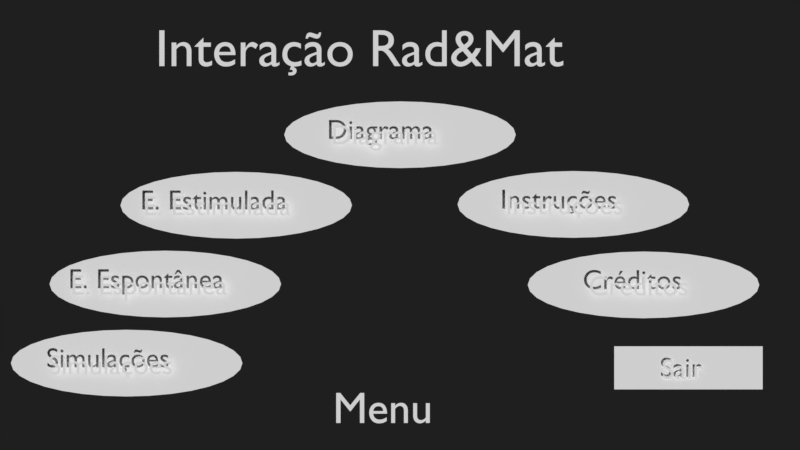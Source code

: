 # Source: Interacao_RadMat.blend  (saved by Blender 2.79.0; exported with 4.5.12 LTS)
import bpy
from mathutils import Matrix  # noqa: F401  (used for matrix-valued properties, if any)

bpy.ops.wm.read_factory_settings(use_empty=True)
scene = bpy.context.scene
scene.name = 'Menu'

# ---- collections
col_collection_1_005 = bpy.data.collections.new('Collection 1.005'); scene.collection.children.link(col_collection_1_005)

# ---- materials (node trees are filled in below, after node groups)
mat_corsolidashadeless = bpy.data.materials.new('CorSolidaShadeless')
mat_corsolidashadeless.alpha_threshold = 0.0
mat_corsolidashadeless.use_transparent_shadow = False
mat_corsolidashadeless.diffuse_color = (1.0, 1.0, 1.0, 1.0)
mat_corsolidashadeless.roughness = 0.5
mat_corsolidashadeless.specular_intensity = 1.0

# ---- material node trees

# ---- world
world_world = bpy.data.worlds.new('World'); scene.world = world_world
world_world.color = (0.01341, 0.01341, 0.01341)
world_world.use_sun_shadow = False
world_world.sun_shadow_jitter_overblur = 0.0
world_world.cycles.sampling_method = 'MANUAL'

# ---- cameras
cam_camera_002 = bpy.data.cameras.new('Camera.002')
cam_camera_002.clip_end = 100.0
cam_camera_002.lens = 35.0
cam_camera_002.sensor_width = 32.0
cam_camera_002.sensor_height = 18.0
cam_camera_002.display_size = 2.0
cam_camera_002.dof.focus_distance = 0.0
cam_camera_002.dof.aperture_fstop = 128.0
cam_camera_002.dof.aperture_blades = 6

# ---- meshes
me_circle_001 = bpy.data.meshes.new('Circle.001')
me_circle_001.from_pydata([(2.102e-07, 7.246e-08, 0.0), (2.102e-07, 0.7622, 0.0), (-0.5161, 0.7476, 0.0), (-1.012, 0.7042, 0.0), (-1.47, 0.6338, 0.0), (-1.871, 0.539, 0.0), (-2.2, 0.4235, 0.0), (-2.444, 0.2917, 0.0), (-2.595, 0.1487, 0.0), (-2.646, 1.3e-07, 0.0), (-2.595, -0.1487, 0.0), (-2.444, -0.2917, 0.0), (-2.2, -0.4235, 0.0), (-1.871, -0.539, 0.0), (-1.47, -0.6338, 0.0), (-1.012, -0.7042, 0.0), (-0.5161, -0.7476, 0.0), (1.072e-06, -0.7622, 0.0), (0.5161, -0.7476, 0.0), (1.012, -0.7042, 0.0), (1.47, -0.6338, 0.0), (1.871, -0.539, 0.0), (2.2, -0.4235, 0.0), (2.444, -0.2917, 0.0), (2.595, -0.1487, 0.0), (2.646, 8.084e-07, 0.0), (2.595, 0.1487, 0.0), (2.444, 0.2917, 0.0), (2.2, 0.4235, 0.0), (1.871, 0.539, 0.0), (1.47, 0.6338, 0.0), (1.012, 0.7042, 0.0), (0.5161, 0.7476, 0.0)], [], [(0, 1, 2), (0, 2, 3), (0, 3, 4), (0, 4, 5), (0, 5, 6), (0, 6, 7), (0, 7, 8), (0, 8, 9), (0, 9, 10), (0, 10, 11), (0, 11, 12), (0, 12, 13), (0, 13, 14), (0, 14, 15), (0, 15, 16), (0, 16, 17), (0, 17, 18), (0, 18, 19), (0, 19, 20), (0, 20, 21), (0, 21, 22), (0, 22, 23), (0, 23, 24), (0, 24, 25), (0, 25, 26), (0, 26, 27), (0, 27, 28), (0, 28, 29), (0, 29, 30), (0, 30, 31), (0, 31, 32), (0, 32, 1)])
me_circle_001.materials.append(mat_corsolidashadeless)
me_circle_001.use_remesh_preserve_volume = False
me_circle_001.use_remesh_preserve_attributes = False
me_circle_001.use_mirror_vertex_groups = False
me_circle_001.update()
me_cor_002 = bpy.data.meshes.new('Cor.002')
me_cor_002.from_pydata([(-1.688, -0.4899, 0.0), (1.688, -0.4899, 0.0), (-1.688, 0.4899, 0.0), (1.688, 0.4899, 0.0)], [], [(0, 1, 3, 2)])
me_cor_002.materials.append(mat_corsolidashadeless)
me_cor_002.use_remesh_preserve_volume = False
me_cor_002.use_remesh_preserve_attributes = False
me_cor_002.use_mirror_vertex_groups = False
me_cor_002.update()

# ---- curves / text
txt_text_015 = bpy.data.curves.new('Text.015', 'FONT')
txt_text_015.dimensions = '2D'
txt_text_015.body = 'Interação Rad&Mat'
txt_text_015.materials.append(mat_corsolidashadeless)
txt_text_015.use_path_clamp = True
txt_text_015.bevel_resolution = 0
txt_text_012 = bpy.data.curves.new('Text.012', 'FONT')
txt_text_012.dimensions = '2D'
txt_text_012.body = 'E. Estimulada'
txt_text_012.materials.append(mat_corsolidashadeless)
txt_text_012.use_path_clamp = True
txt_text_012.bevel_resolution = 0
txt_text_011 = bpy.data.curves.new('Text.011', 'FONT')
txt_text_011.dimensions = '2D'
txt_text_011.body = 'E. Espontânea'
txt_text_011.materials.append(mat_corsolidashadeless)
txt_text_011.use_path_clamp = True
txt_text_011.bevel_resolution = 0
txt_text_010 = bpy.data.curves.new('Text.010', 'FONT')
txt_text_010.dimensions = '2D'
txt_text_010.body = 'Diagrama'
txt_text_010.materials.append(mat_corsolidashadeless)
txt_text_010.use_path_clamp = True
txt_text_010.bevel_resolution = 0
txt_text_009 = bpy.data.curves.new('Text.009', 'FONT')
txt_text_009.dimensions = '2D'
txt_text_009.body = 'Instruções'
txt_text_009.materials.append(mat_corsolidashadeless)
txt_text_009.use_path_clamp = True
txt_text_009.bevel_resolution = 0
txt_text_008 = bpy.data.curves.new('Text.008', 'FONT')
txt_text_008.dimensions = '2D'
txt_text_008.body = 'Simulações'
txt_text_008.materials.append(mat_corsolidashadeless)
txt_text_008.use_path_clamp = True
txt_text_008.bevel_resolution = 0
txt_text_014 = bpy.data.curves.new('Text.014', 'FONT')
txt_text_014.dimensions = '2D'
txt_text_014.body = 'Menu'
txt_text_014.materials.append(mat_corsolidashadeless)
txt_text_014.use_path_clamp = True
txt_text_014.bevel_resolution = 0
txt_text_007 = bpy.data.curves.new('Text.007', 'FONT')
txt_text_007.dimensions = '2D'
txt_text_007.body = 'Créditos'
txt_text_007.materials.append(mat_corsolidashadeless)
txt_text_007.use_path_clamp = True
txt_text_007.bevel_resolution = 0
txt_text_006 = bpy.data.curves.new('Text.006', 'FONT')
txt_text_006.dimensions = '2D'
txt_text_006.body = 'Sair'
txt_text_006.materials.append(mat_corsolidashadeless)
txt_text_006.use_path_clamp = True
txt_text_006.bevel_resolution = 0

# ---- objects
ob_texto_tipo_emissao_010 = bpy.data.objects.new('texto tipo emissao.010', txt_text_015)
ob_circle_005 = bpy.data.objects.new('Circle.005', me_circle_001)
ob_texto_tipo_emissao_007 = bpy.data.objects.new('texto tipo emissao.007', txt_text_012)
ob_circle_004 = bpy.data.objects.new('Circle.004', me_circle_001)
ob_texto_tipo_emissao_006 = bpy.data.objects.new('texto tipo emissao.006', txt_text_011)
ob_circle_003 = bpy.data.objects.new('Circle.003', me_circle_001)
ob_texto_tipo_emissao_005 = bpy.data.objects.new('texto tipo emissao.005', txt_text_010)
ob_circle_002 = bpy.data.objects.new('Circle.002', me_circle_001)
ob_texto_tipo_emissao_004 = bpy.data.objects.new('texto tipo emissao.004', txt_text_009)
ob_circle_001 = bpy.data.objects.new('Circle.001', me_circle_001)
ob_texto_tipo_emissao_003 = bpy.data.objects.new('texto tipo emissao.003', txt_text_008)
ob_texto_tipo_emissao_009 = bpy.data.objects.new('texto tipo emissao.009', txt_text_014)
ob_circle = bpy.data.objects.new('Circle', me_circle_001)
ob_texto_tipo_emissao_002 = bpy.data.objects.new('texto tipo emissao.002', txt_text_007)
ob_camera_002 = bpy.data.objects.new('Camera.002', cam_camera_002)
ob_botao_tipo_emissao_001 = bpy.data.objects.new('botao tipo emissao.001', me_cor_002)
ob_texto_tipo_emissao_001 = bpy.data.objects.new('texto tipo emissao.001', txt_text_006)

# ---- transforms, parenting, visibility, modifiers, constraints
ob_texto_tipo_emissao_010.location = (-5.553, 3.607, 0.14)
ob_texto_tipo_emissao_010.scale = (1.189, 1.189, 1.189)
ob_texto_tipo_emissao_010.lineart.crease_threshold = 0.0
ob_circle_005.location = (-3.744, 0.4518, 0.0)
ob_circle_005.color = (0.0006224, 1.0, 0.0, 1.0)
ob_circle_005.lineart.crease_threshold = 0.0
ob_texto_tipo_emissao_007.parent = ob_circle_005
ob_texto_tipo_emissao_007.location = (-2.088, -0.2302, 0.14)
ob_texto_tipo_emissao_007.scale = (0.6351, 0.6351, 0.6351)
ob_texto_tipo_emissao_007.color = (0.0, 0.0, 0.0, 1.0)
ob_texto_tipo_emissao_007.lineart.crease_threshold = 0.0
ob_circle_004.location = (-5.365, -1.349, 0.0)
ob_circle_004.color = (0.0, 1.0, 0.9879, 1.0)
ob_circle_004.lineart.crease_threshold = 0.0
ob_texto_tipo_emissao_006.parent = ob_circle_004
ob_texto_tipo_emissao_006.location = (-2.111, -0.2302, 0.14)
ob_texto_tipo_emissao_006.scale = (0.6351, 0.6351, 0.6351)
ob_texto_tipo_emissao_006.color = (0.0, 0.0, 0.0, 1.0)
ob_texto_tipo_emissao_006.lineart.crease_threshold = 0.0
ob_circle_003.location = (0.0, 2.063, 0.0)
ob_circle_003.color = (0.0, 1.0, 0.3587, 1.0)
ob_circle_003.lineart.crease_threshold = 0.0
ob_texto_tipo_emissao_005.parent = ob_circle_003
ob_texto_tipo_emissao_005.location = (-1.565, -0.2302, 0.14)
ob_texto_tipo_emissao_005.scale = (0.6351, 0.6351, 0.6351)
ob_texto_tipo_emissao_005.color = (0.0, 0.0, 0.0, 1.0)
ob_texto_tipo_emissao_005.lineart.crease_threshold = 0.0
ob_circle_002.location = (3.962, 0.4706, 0.0)
ob_circle_002.color = (1.0, 0.0, 0.7412, 1.0)
ob_circle_002.lineart.crease_threshold = 0.0
ob_texto_tipo_emissao_004.parent = ob_circle_002
ob_texto_tipo_emissao_004.location = (-1.565, -0.2302, 0.14)
ob_texto_tipo_emissao_004.scale = (0.6351, 0.6351, 0.6351)
ob_texto_tipo_emissao_004.color = (0.0, 0.0, 0.0, 1.0)
ob_texto_tipo_emissao_004.lineart.crease_threshold = 0.0
ob_circle_001.location = (-6.248, -3.157, 0.0)
ob_circle_001.color = (1.0, 0.8273, 0.0, 1.0)
ob_circle_001.lineart.crease_threshold = 0.0
ob_texto_tipo_emissao_003.parent = ob_circle_001
ob_texto_tipo_emissao_003.location = (-1.733, -0.2302, 0.14)
ob_texto_tipo_emissao_003.scale = (0.6351, 0.6351, 0.6351)
ob_texto_tipo_emissao_003.color = (0.0, 0.0, 0.0, 1.0)
ob_texto_tipo_emissao_003.lineart.crease_threshold = 0.0
ob_texto_tipo_emissao_009.location = (-1.521, -4.493, 0.14)
ob_texto_tipo_emissao_009.lineart.crease_threshold = 0.0
ob_circle.location = (5.566, -1.369, 0.0)
ob_circle.color = (1.0, 0.1986, 0.0, 1.0)
ob_circle.lineart.crease_threshold = 0.0
ob_texto_tipo_emissao_002.parent = ob_circle
ob_texto_tipo_emissao_002.location = (-1.286, -0.2302, 0.14)
ob_texto_tipo_emissao_002.scale = (0.6351, 0.6351, 0.6351)
ob_texto_tipo_emissao_002.color = (0.0, 0.0, 0.0, 1.0)
ob_texto_tipo_emissao_002.lineart.crease_threshold = 0.0
ob_camera_002.location = (0.0, 0.0, 20.0)
ob_camera_002.lineart.crease_threshold = 0.0
ob_botao_tipo_emissao_001.location = (6.56, -3.249, 0.1)
ob_botao_tipo_emissao_001.lineart.crease_threshold = 0.0
ob_texto_tipo_emissao_001.parent = ob_botao_tipo_emissao_001
ob_texto_tipo_emissao_001.matrix_parent_inverse = Matrix(((1.0, 0.0, 0.0, 16.68), (2.98e-08, 1.0, 0.0, -6.0), (0.0, 0.0, 1.0, -0.1), (0.0, 0.0, 0.0, 1.0)))
ob_texto_tipo_emissao_001.location = (-17.3, 5.756, 0.14)
ob_texto_tipo_emissao_001.scale = (0.6351, 0.6351, 0.6351)
ob_texto_tipo_emissao_001.color = (0.0, 0.0, 0.0, 1.0)
ob_texto_tipo_emissao_001.lineart.crease_threshold = 0.0

# ---- collection membership
col_collection_1_005.objects.link(ob_texto_tipo_emissao_010)
col_collection_1_005.objects.link(ob_circle_005)
col_collection_1_005.objects.link(ob_texto_tipo_emissao_007)
col_collection_1_005.objects.link(ob_circle_004)
col_collection_1_005.objects.link(ob_texto_tipo_emissao_006)
col_collection_1_005.objects.link(ob_circle_003)
col_collection_1_005.objects.link(ob_texto_tipo_emissao_005)
col_collection_1_005.objects.link(ob_circle_002)
col_collection_1_005.objects.link(ob_texto_tipo_emissao_004)
col_collection_1_005.objects.link(ob_circle_001)
col_collection_1_005.objects.link(ob_texto_tipo_emissao_003)
col_collection_1_005.objects.link(ob_texto_tipo_emissao_009)
col_collection_1_005.objects.link(ob_circle)
col_collection_1_005.objects.link(ob_texto_tipo_emissao_002)
col_collection_1_005.objects.link(ob_camera_002)
col_collection_1_005.objects.link(ob_botao_tipo_emissao_001)
col_collection_1_005.objects.link(ob_texto_tipo_emissao_001)

# ---- scene / render settings (as saved in the file)
scene.camera = ob_camera_002
scene.frame_start = 1; scene.frame_end = 250; scene.frame_set(1)
scene.render.engine = 'BLENDER_EEVEE_NEXT'
scene.render.image_settings.exr_codec = 'NONE'
scene.render.resolution_x = 960
scene.render.resolution_y = 540
scene.render.resolution_percentage = 50
scene.render.dither_intensity = 0.0
scene.render.simplify_subdivision_render = 0
scene.render.simplify_child_particles_render = 0.0
scene.cycles.use_denoising = False
scene.cycles.samples = 128
scene.cycles.sampling_pattern = 'TABULATED_SOBOL'
scene.cycles.use_adaptive_sampling = False
scene.cycles.use_light_tree = False
scene.cycles.blur_glossy = 0.0
scene.cycles.sample_clamp_indirect = 0.0
scene.view_settings.view_transform = 'Standard'
bpy.context.view_layer.update()

# ---- added for rendering (the .blend has no usable light): sun
light_auto_sun = bpy.data.lights.new('AutoSun', 'SUN')
light_auto_sun.energy = 3.0
light_auto_sun.angle = 0.0523599
ob_auto_sun = bpy.data.objects.new('AutoSun', light_auto_sun)
scene.collection.objects.link(ob_auto_sun)
ob_auto_sun.rotation_euler = (0.872665, 0.174533, 0.523599)
bpy.context.view_layer.update()
